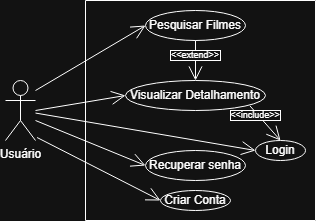

The diagram above was exported from draw.io. Its source (the exported page's mxGraphModel, read from the mxfile embedded in the PNG):
<mxGraphModel dx="570" dy="329" grid="1" gridSize="10" guides="1" tooltips="1" connect="1" arrows="1" fold="1" page="1" pageScale="1" pageWidth="827" pageHeight="1169" math="0" shadow="0">
  <root>
    <mxCell id="0" />
    <mxCell id="1" parent="0" />
    <mxCell id="iUN2LLZE7RU5zyhvDrku-2" parent="1" style="verticalLabelPosition=bottom;verticalAlign=top;html=1;shape=mxgraph.basic.rect;fillColor2=none;strokeWidth=1;size=20;indent=5;" value="" vertex="1">
      <mxGeometry height="220" width="230" x="170" y="40" as="geometry" />
    </mxCell>
    <mxCell id="iUN2LLZE7RU5zyhvDrku-1" parent="1" style="shape=umlActor;verticalLabelPosition=bottom;verticalAlign=top;html=1;" value="Usuário" vertex="1">
      <mxGeometry height="60" width="30" x="90" y="120" as="geometry" />
    </mxCell>
    <mxCell id="iUN2LLZE7RU5zyhvDrku-6" parent="1" style="ellipse;whiteSpace=wrap;html=1;" value="Pesquisar Filmes" vertex="1">
      <mxGeometry height="30" width="100" x="230" y="50" as="geometry" />
    </mxCell>
    <mxCell id="iUN2LLZE7RU5zyhvDrku-7" parent="1" style="ellipse;whiteSpace=wrap;html=1;" value="Visualizar Detalhamento" vertex="1">
      <mxGeometry height="30" width="140" x="210" y="120" as="geometry" />
    </mxCell>
    <mxCell id="iUN2LLZE7RU5zyhvDrku-8" parent="1" style="ellipse;whiteSpace=wrap;html=1;" value="Criar Conta" vertex="1">
      <mxGeometry height="20" width="70" x="245" y="230" as="geometry" />
    </mxCell>
    <mxCell id="iUN2LLZE7RU5zyhvDrku-11" parent="1" style="ellipse;whiteSpace=wrap;html=1;" value="Login" vertex="1">
      <mxGeometry height="20" width="50" x="340" y="180" as="geometry" />
    </mxCell>
    <mxCell id="iUN2LLZE7RU5zyhvDrku-12" parent="1" style="ellipse;whiteSpace=wrap;html=1;" value="Recuperar senha" vertex="1">
      <mxGeometry height="30" width="100" x="230" y="190" as="geometry" />
    </mxCell>
    <mxCell id="iUN2LLZE7RU5zyhvDrku-17" edge="1" parent="1" style="endArrow=open;endFill=1;endSize=12;html=1;rounded=0;entryX=0;entryY=0.5;entryDx=0;entryDy=0;" target="iUN2LLZE7RU5zyhvDrku-6" value="">
      <mxGeometry relative="1" width="160" as="geometry">
        <mxPoint x="120" y="130" as="sourcePoint" />
        <mxPoint x="280" y="130" as="targetPoint" />
      </mxGeometry>
    </mxCell>
    <mxCell id="iUN2LLZE7RU5zyhvDrku-18" edge="1" parent="1" style="endArrow=open;endFill=1;endSize=12;html=1;rounded=0;entryX=0;entryY=0.5;entryDx=0;entryDy=0;" target="iUN2LLZE7RU5zyhvDrku-7" value="">
      <mxGeometry relative="1" width="160" as="geometry">
        <mxPoint x="120" y="150" as="sourcePoint" />
        <mxPoint x="230" y="105" as="targetPoint" />
      </mxGeometry>
    </mxCell>
    <mxCell id="iUN2LLZE7RU5zyhvDrku-20" edge="1" parent="1" source="iUN2LLZE7RU5zyhvDrku-6" style="endArrow=open;endFill=1;endSize=12;html=1;rounded=0;entryX=0.5;entryY=0;entryDx=0;entryDy=0;exitX=0.5;exitY=1;exitDx=0;exitDy=0;" target="iUN2LLZE7RU5zyhvDrku-7" value="">
      <mxGeometry relative="1" width="160" as="geometry">
        <mxPoint x="150" y="140" as="sourcePoint" />
        <mxPoint x="240" y="155" as="targetPoint" />
      </mxGeometry>
    </mxCell>
    <mxCell id="iUN2LLZE7RU5zyhvDrku-26" connectable="0" parent="1" style="group" value="" vertex="1">
      <mxGeometry height="10" width="50" x="255" y="90" as="geometry" />
    </mxCell>
    <mxCell id="iUN2LLZE7RU5zyhvDrku-21" parent="iUN2LLZE7RU5zyhvDrku-26" style="rounded=0;whiteSpace=wrap;html=1;" value="" vertex="1">
      <mxGeometry height="10" width="50" as="geometry" />
    </mxCell>
    <mxCell id="iUN2LLZE7RU5zyhvDrku-22" parent="iUN2LLZE7RU5zyhvDrku-26" style="text;html=1;whiteSpace=wrap;strokeColor=none;fillColor=none;align=center;verticalAlign=middle;rounded=0;fontSize=9;" value="&amp;lt;&amp;lt;extend&amp;gt;&amp;gt;" vertex="1">
      <mxGeometry height="10" width="30" x="10" as="geometry" />
    </mxCell>
    <mxCell id="iUN2LLZE7RU5zyhvDrku-30" edge="1" parent="1" source="iUN2LLZE7RU5zyhvDrku-1" style="endArrow=open;endFill=1;endSize=12;html=1;rounded=0;entryX=0;entryY=0.5;entryDx=0;entryDy=0;exitX=1.053;exitY=0.95;exitDx=0;exitDy=0;exitPerimeter=0;" target="iUN2LLZE7RU5zyhvDrku-8" value="">
      <mxGeometry relative="1" width="160" as="geometry">
        <mxPoint x="140" y="180" as="sourcePoint" />
        <mxPoint x="310" y="195" as="targetPoint" />
      </mxGeometry>
    </mxCell>
    <mxCell id="iUN2LLZE7RU5zyhvDrku-31" edge="1" parent="1" source="iUN2LLZE7RU5zyhvDrku-7" style="endArrow=open;endFill=1;endSize=12;html=1;rounded=0;entryX=0.5;entryY=0;entryDx=0;entryDy=0;exitX=0.889;exitY=0.847;exitDx=0;exitDy=0;exitPerimeter=0;" target="iUN2LLZE7RU5zyhvDrku-11" value="">
      <mxGeometry relative="1" width="160" as="geometry">
        <mxPoint x="150" y="220" as="sourcePoint" />
        <mxPoint x="245" y="274" as="targetPoint" />
      </mxGeometry>
    </mxCell>
    <mxCell id="iUN2LLZE7RU5zyhvDrku-27" connectable="0" parent="1" style="group" value="" vertex="1">
      <mxGeometry height="10" width="50" x="315" y="150" as="geometry" />
    </mxCell>
    <mxCell id="iUN2LLZE7RU5zyhvDrku-28" parent="iUN2LLZE7RU5zyhvDrku-27" style="rounded=0;whiteSpace=wrap;html=1;" value="" vertex="1">
      <mxGeometry height="10" width="50" as="geometry" />
    </mxCell>
    <mxCell id="iUN2LLZE7RU5zyhvDrku-29" parent="iUN2LLZE7RU5zyhvDrku-27" style="text;html=1;whiteSpace=wrap;strokeColor=none;fillColor=none;align=center;verticalAlign=middle;rounded=0;fontSize=9;" value="&amp;lt;&amp;lt;include&amp;gt;&amp;gt;" vertex="1">
      <mxGeometry height="10" width="30" x="10" as="geometry" />
    </mxCell>
    <mxCell id="iUN2LLZE7RU5zyhvDrku-33" edge="1" parent="1" source="iUN2LLZE7RU5zyhvDrku-1" style="endArrow=open;endFill=1;endSize=12;html=1;rounded=0;entryX=0;entryY=0.5;entryDx=0;entryDy=0;" target="iUN2LLZE7RU5zyhvDrku-11" value="">
      <mxGeometry relative="1" width="160" as="geometry">
        <mxPoint x="190" y="170" as="sourcePoint" />
        <mxPoint x="315" y="224" as="targetPoint" />
      </mxGeometry>
    </mxCell>
    <mxCell id="iUN2LLZE7RU5zyhvDrku-34" edge="1" parent="1" style="endArrow=open;endFill=1;endSize=12;html=1;rounded=0;entryX=0;entryY=0.5;entryDx=0;entryDy=0;" target="iUN2LLZE7RU5zyhvDrku-12" value="">
      <mxGeometry relative="1" width="160" as="geometry">
        <mxPoint x="120" y="160" as="sourcePoint" />
        <mxPoint x="325" y="274" as="targetPoint" />
      </mxGeometry>
    </mxCell>
  </root>
</mxGraphModel>